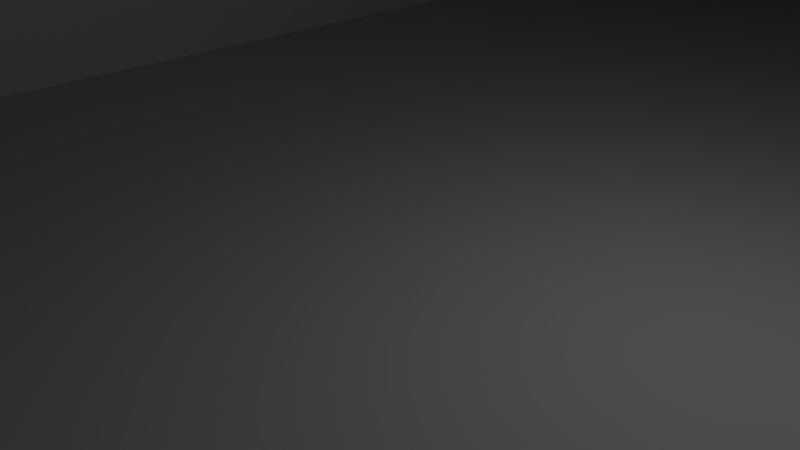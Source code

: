 # Source: Building_High_Rise_G.blend  (saved by Blender 2.76.0; exported with 4.5.12 LTS)
import bpy
from mathutils import Matrix  # noqa: F401  (used for matrix-valued properties, if any)

bpy.ops.wm.read_factory_settings(use_empty=True)
scene = bpy.context.scene
scene.name = 'Scene'

# ---- collections
col_collection_1 = bpy.data.collections.new('Collection 1'); scene.collection.children.link(col_collection_1)

# ---- materials (node trees are filled in below, after node groups)
mat_material = bpy.data.materials.new('Material')
mat_material.alpha_threshold = 0.0
mat_material.use_transparent_shadow = False
mat_material.roughness = 0.5
mat_material.line_color = (0.0, 0.0, 0.0, 1.0)

# ---- material node trees

# ---- world
world_world = bpy.data.worlds.new('World'); scene.world = world_world
world_world.color = (0.05088, 0.05088, 0.05088)
world_world.use_sun_shadow = False
world_world.sun_shadow_jitter_overblur = 0.0
world_world.cycles.sampling_method = 'MANUAL'
world_world.cycles.sample_map_resolution = 256

# ---- cameras
cam_camera = bpy.data.cameras.new('Camera')
cam_camera.clip_end = 100.0
cam_camera.lens = 35.0
cam_camera.sensor_width = 32.0
cam_camera.sensor_height = 18.0
cam_camera.ortho_scale = 7.314
cam_camera.dof.focus_distance = 0.0
cam_camera.dof.aperture_fstop = 128.0

# ---- lights
light_lamp = bpy.data.lights.new('Lamp', 'POINT')
light_lamp.transmission_factor = 0.0
light_lamp.cutoff_distance = 30.0
light_lamp.energy = 100.0
light_lamp.shadow_buffer_clip_start = 1.001
light_lamp.shadow_soft_size = 0.1
light_lamp.shadow_maximum_resolution = 0.006
light_lamp.use_absolute_resolution = True
light_lamp.cycles.use_multiple_importance_sampling = False

# ---- meshes
me_cube_001 = bpy.data.meshes.new('Cube.001')
me_cube_001.from_pydata([(1.0, 1.0, 0.0), (1.0, -1.0, 0.0), (-1.0, -1.0, 0.0), (-1.0, 1.0, 0.0), (1.0, 1.0, 2.0), (1.0, -1.0, 2.333), (-1.0, -1.0, 2.333), (-1.0, 1.0, 2.0), (1.0, -3.0, 0.0), (-1.0, -3.0, 0.0), (1.0, -3.0, 2.333), (-1.0, -3.0, 2.333)], [], [(0, 1, 2, 3), (4, 7, 6, 5), (0, 4, 5, 1), (2, 6, 7, 3), (4, 0, 3, 7), (9, 11, 6, 2), (5, 6, 11, 10), (1, 5, 10, 8), (8, 10, 11, 9), (1, 8, 9, 2)])
me_cube_001.materials.append(mat_material)
me_cube_001.use_remesh_preserve_volume = False
me_cube_001.use_remesh_preserve_attributes = False
me_cube_001.use_mirror_vertex_groups = False
me_cube_001.update()

# ---- objects
ob_cube_001 = bpy.data.objects.new('Cube.001', me_cube_001)
ob_lamp = bpy.data.objects.new('Lamp', light_lamp)
ob_camera = bpy.data.objects.new('Camera', cam_camera)

# ---- transforms, parenting, visibility, modifiers, constraints
ob_cube_001.location = (0.0, 25.0, 0.0)
ob_cube_001.scale = (10.0, 12.5, 30.0)
ob_cube_001.lock_rotations_4d = False
ob_cube_001.empty_display_type = 'ARROWS'
ob_cube_001.lineart.crease_threshold = 0.0
ob_lamp.location = (4.076, 1.005, 5.904)
ob_lamp.rotation_euler = (0.6503, 0.05522, 1.866)
ob_lamp.lock_rotations_4d = False
ob_lamp.empty_display_type = 'ARROWS'
ob_lamp.color = (0.0, 0.0, 0.0, 0.0)
ob_lamp.lineart.crease_threshold = 0.0
ob_camera.location = (7.481, -6.508, 5.344)
ob_camera.rotation_euler = (1.109, 0.01082, 0.8149)
ob_camera.lock_rotations_4d = False
ob_camera.empty_display_type = 'ARROWS'
ob_camera.color = (0.0, 0.0, 0.0, 0.0)
ob_camera.display_type = 'WIRE'
ob_camera.lineart.crease_threshold = 0.0

# ---- collection membership
col_collection_1.objects.link(ob_cube_001)
col_collection_1.objects.link(ob_lamp)
col_collection_1.objects.link(ob_camera)

# ---- scene / render settings (as saved in the file)
scene.camera = ob_camera
scene.frame_start = 1; scene.frame_end = 250; scene.frame_set(1)
scene.render.engine = 'BLENDER_EEVEE_NEXT'
scene.render.resolution_percentage = 50
scene.render.dither_intensity = 0.0
scene.cycles.use_denoising = False
scene.cycles.samples = 10
scene.cycles.sampling_pattern = 'TABULATED_SOBOL'
scene.cycles.light_sampling_threshold = 0.0
scene.cycles.use_adaptive_sampling = False
scene.cycles.use_light_tree = False
scene.cycles.blur_glossy = 0.0
scene.cycles.pixel_filter_type = 'GAUSSIAN'
scene.cycles.sample_clamp_indirect = 0.0
scene.view_settings.view_transform = 'Standard'
bpy.context.view_layer.update()
